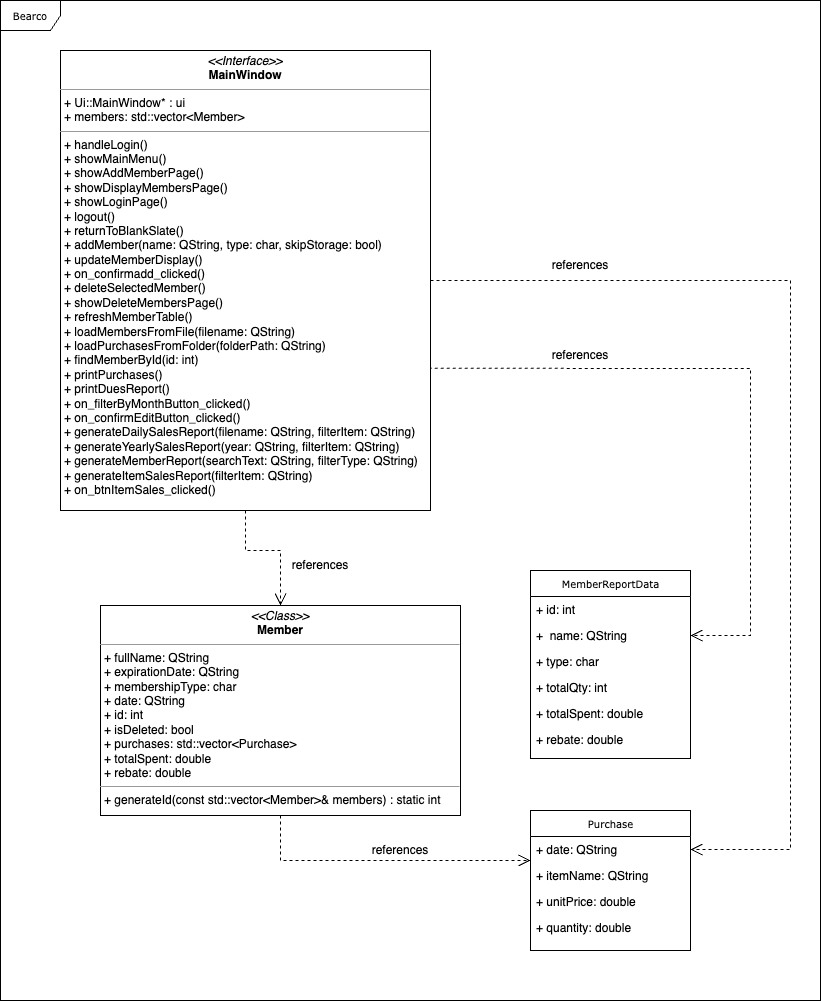

The diagram above was exported from draw.io. Its source (the exported page's mxGraphModel, read from the mxfile embedded in the PNG):
<mxGraphModel dx="920" dy="620" grid="1" gridSize="10" guides="1" tooltips="1" connect="1" arrows="1" fold="1" page="1" pageScale="1" pageWidth="850" pageHeight="1100" background="none" math="0" shadow="0">
  <root>
    <mxCell id="0" />
    <mxCell id="1" parent="0" />
    <mxCell id="17acba5748e5396b-1" value="Bearco" style="shape=umlFrame;whiteSpace=wrap;html=1;rounded=0;shadow=0;comic=0;labelBackgroundColor=none;strokeWidth=1;fontFamily=Verdana;fontSize=10;align=center;" parent="1" vertex="1">
      <mxGeometry x="20" y="20" width="820" height="1000" as="geometry" />
    </mxCell>
    <mxCell id="17acba5748e5396b-20" value="MemberReportData" style="swimlane;html=1;fontStyle=0;childLayout=stackLayout;horizontal=1;startSize=26;fillColor=none;horizontalStack=0;resizeParent=1;resizeLast=0;collapsible=1;marginBottom=0;swimlaneFillColor=#ffffff;rounded=0;shadow=0;comic=0;labelBackgroundColor=none;strokeWidth=1;fontFamily=Verdana;fontSize=10;align=center;" parent="1" vertex="1">
      <mxGeometry x="550" y="590" width="160" height="188" as="geometry" />
    </mxCell>
    <mxCell id="17acba5748e5396b-21" value="+&amp;nbsp;&lt;span style=&quot;background-color: transparent;&quot;&gt;id: int&lt;/span&gt;&lt;span style=&quot;background-color: transparent; color: light-dark(rgb(0, 0, 0), rgb(255, 255, 255));&quot;&gt;&amp;nbsp;&lt;/span&gt;" style="text;html=1;strokeColor=none;fillColor=none;align=left;verticalAlign=top;spacingLeft=4;spacingRight=4;whiteSpace=wrap;overflow=hidden;rotatable=0;points=[[0,0.5],[1,0.5]];portConstraint=eastwest;" parent="17acba5748e5396b-20" vertex="1">
      <mxGeometry y="26" width="160" height="26" as="geometry" />
    </mxCell>
    <mxCell id="17acba5748e5396b-24" value="+&amp;nbsp;&amp;nbsp;name: QString" style="text;html=1;strokeColor=none;fillColor=none;align=left;verticalAlign=top;spacingLeft=4;spacingRight=4;whiteSpace=wrap;overflow=hidden;rotatable=0;points=[[0,0.5],[1,0.5]];portConstraint=eastwest;" parent="17acba5748e5396b-20" vertex="1">
      <mxGeometry y="52" width="160" height="26" as="geometry" />
    </mxCell>
    <mxCell id="17acba5748e5396b-26" value="+ type: char" style="text;html=1;strokeColor=none;fillColor=none;align=left;verticalAlign=top;spacingLeft=4;spacingRight=4;whiteSpace=wrap;overflow=hidden;rotatable=0;points=[[0,0.5],[1,0.5]];portConstraint=eastwest;" parent="17acba5748e5396b-20" vertex="1">
      <mxGeometry y="78" width="160" height="26" as="geometry" />
    </mxCell>
    <mxCell id="hkbY7G_Tg0zrt5ctHPGf-1" value="+ totalQty: int" style="text;html=1;strokeColor=none;fillColor=none;align=left;verticalAlign=top;spacingLeft=4;spacingRight=4;whiteSpace=wrap;overflow=hidden;rotatable=0;points=[[0,0.5],[1,0.5]];portConstraint=eastwest;" vertex="1" parent="17acba5748e5396b-20">
      <mxGeometry y="104" width="160" height="26" as="geometry" />
    </mxCell>
    <mxCell id="hkbY7G_Tg0zrt5ctHPGf-2" value="+ totalSpent: double" style="text;html=1;strokeColor=none;fillColor=none;align=left;verticalAlign=top;spacingLeft=4;spacingRight=4;whiteSpace=wrap;overflow=hidden;rotatable=0;points=[[0,0.5],[1,0.5]];portConstraint=eastwest;" vertex="1" parent="17acba5748e5396b-20">
      <mxGeometry y="130" width="160" height="26" as="geometry" />
    </mxCell>
    <mxCell id="hkbY7G_Tg0zrt5ctHPGf-4" value="+ rebate: double" style="text;html=1;strokeColor=none;fillColor=none;align=left;verticalAlign=top;spacingLeft=4;spacingRight=4;whiteSpace=wrap;overflow=hidden;rotatable=0;points=[[0,0.5],[1,0.5]];portConstraint=eastwest;" vertex="1" parent="17acba5748e5396b-20">
      <mxGeometry y="156" width="160" height="26" as="geometry" />
    </mxCell>
    <mxCell id="17acba5748e5396b-30" value="Purchase" style="swimlane;html=1;fontStyle=0;childLayout=stackLayout;horizontal=1;startSize=26;fillColor=none;horizontalStack=0;resizeParent=1;resizeLast=0;collapsible=1;marginBottom=0;swimlaneFillColor=#ffffff;rounded=0;shadow=0;comic=0;labelBackgroundColor=none;strokeWidth=1;fontFamily=Verdana;fontSize=10;align=center;" parent="1" vertex="1">
      <mxGeometry x="550" y="830" width="160" height="140" as="geometry" />
    </mxCell>
    <mxCell id="17acba5748e5396b-31" value="+&amp;nbsp;&lt;span style=&quot;background-color: transparent;&quot;&gt;date: QString&lt;/span&gt;" style="text;html=1;strokeColor=none;fillColor=none;align=left;verticalAlign=top;spacingLeft=4;spacingRight=4;whiteSpace=wrap;overflow=hidden;rotatable=0;points=[[0,0.5],[1,0.5]];portConstraint=eastwest;" parent="17acba5748e5396b-30" vertex="1">
      <mxGeometry y="26" width="160" height="26" as="geometry" />
    </mxCell>
    <mxCell id="17acba5748e5396b-32" value="+ itemName: QString&lt;div&gt;&lt;span style=&quot;background-color: transparent; color: light-dark(rgb(0, 0, 0), rgb(255, 255, 255));&quot;&gt;&lt;br&gt;&lt;/span&gt;&lt;/div&gt;" style="text;html=1;strokeColor=none;fillColor=none;align=left;verticalAlign=top;spacingLeft=4;spacingRight=4;whiteSpace=wrap;overflow=hidden;rotatable=0;points=[[0,0.5],[1,0.5]];portConstraint=eastwest;" parent="17acba5748e5396b-30" vertex="1">
      <mxGeometry y="52" width="160" height="26" as="geometry" />
    </mxCell>
    <mxCell id="17acba5748e5396b-33" value="+ unitPrice: double" style="text;html=1;strokeColor=none;fillColor=none;align=left;verticalAlign=top;spacingLeft=4;spacingRight=4;whiteSpace=wrap;overflow=hidden;rotatable=0;points=[[0,0.5],[1,0.5]];portConstraint=eastwest;" parent="17acba5748e5396b-30" vertex="1">
      <mxGeometry y="78" width="160" height="26" as="geometry" />
    </mxCell>
    <mxCell id="hkbY7G_Tg0zrt5ctHPGf-6" value="+&amp;nbsp;&lt;span style=&quot;background-color: transparent; color: light-dark(rgb(0, 0, 0), rgb(255, 255, 255));&quot;&gt;quantity:&amp;nbsp;&lt;/span&gt;double" style="text;html=1;strokeColor=none;fillColor=none;align=left;verticalAlign=top;spacingLeft=4;spacingRight=4;whiteSpace=wrap;overflow=hidden;rotatable=0;points=[[0,0.5],[1,0.5]];portConstraint=eastwest;" vertex="1" parent="17acba5748e5396b-30">
      <mxGeometry y="104" width="160" height="26" as="geometry" />
    </mxCell>
    <mxCell id="5d2195bd80daf111-35" style="edgeStyle=orthogonalEdgeStyle;rounded=0;html=1;dashed=1;labelBackgroundColor=none;startFill=0;endArrow=open;endFill=0;endSize=10;fontFamily=Verdana;fontSize=10;exitX=1;exitY=0.5;exitDx=0;exitDy=0;entryX=1;entryY=0.5;entryDx=0;entryDy=0;" parent="1" source="5d2195bd80daf111-20" target="17acba5748e5396b-31" edge="1">
      <mxGeometry relative="1" as="geometry">
        <Array as="points">
          <mxPoint x="810" y="300" />
          <mxPoint x="810" y="869" />
        </Array>
        <mxPoint x="510" y="540" as="sourcePoint" />
        <mxPoint x="510" y="581" as="targetPoint" />
      </mxGeometry>
    </mxCell>
    <mxCell id="5d2195bd80daf111-34" style="edgeStyle=orthogonalEdgeStyle;rounded=0;html=1;dashed=1;labelBackgroundColor=none;startFill=0;endArrow=open;endFill=0;endSize=10;fontFamily=Verdana;fontSize=10;exitX=0.995;exitY=0.691;exitDx=0;exitDy=0;exitPerimeter=0;entryX=1;entryY=0.5;entryDx=0;entryDy=0;" parent="1" source="5d2195bd80daf111-20" target="17acba5748e5396b-24" edge="1">
      <mxGeometry relative="1" as="geometry">
        <Array as="points">
          <mxPoint x="770" y="388" />
          <mxPoint x="770" y="655" />
        </Array>
        <mxPoint x="470" y="530" as="sourcePoint" />
        <mxPoint x="580" y="530" as="targetPoint" />
      </mxGeometry>
    </mxCell>
    <mxCell id="5d2195bd80daf111-18" value="&lt;p style=&quot;margin:0px;margin-top:4px;text-align:center;&quot;&gt;&lt;i&gt;&amp;lt;&amp;lt;Class&amp;gt;&amp;gt;&lt;/i&gt;&lt;br&gt;&lt;b&gt;Member&lt;/b&gt;&lt;/p&gt;&lt;hr size=&quot;1&quot;&gt;&lt;p style=&quot;margin:0px;margin-left:4px;&quot;&gt;+ f&lt;span style=&quot;background-color: transparent;&quot;&gt;ullName: QString&amp;nbsp;&lt;/span&gt;&lt;br&gt;&lt;/p&gt;&lt;p style=&quot;margin:0px;margin-left:4px;&quot;&gt;+ expirationDate: QString&lt;/p&gt;&lt;p style=&quot;margin:0px;margin-left:4px;&quot;&gt;+ membershipType: char&lt;/p&gt;&lt;p style=&quot;margin:0px;margin-left:4px;&quot;&gt;+ date: QString&lt;/p&gt;&lt;p style=&quot;margin:0px;margin-left:4px;&quot;&gt;+ id: int&lt;/p&gt;&lt;p style=&quot;margin:0px;margin-left:4px;&quot;&gt;+ isDeleted: bool&lt;/p&gt;&lt;p style=&quot;margin:0px;margin-left:4px;&quot;&gt;+ purchases: std::vector&amp;lt;Purchase&amp;gt;&lt;/p&gt;&lt;p style=&quot;margin:0px;margin-left:4px;&quot;&gt;+ totalSpent: double&lt;/p&gt;&lt;p style=&quot;margin:0px;margin-left:4px;&quot;&gt;+ rebate: double&amp;nbsp;&amp;nbsp;&lt;/p&gt;&lt;hr size=&quot;1&quot;&gt;&lt;p style=&quot;margin:0px;margin-left:4px;&quot;&gt;+ generateId(const std::vector&amp;lt;Member&amp;gt;&amp;amp; members) : static int&lt;br&gt;&lt;br&gt;&lt;/p&gt;" style="verticalAlign=top;align=left;overflow=fill;fontSize=12;fontFamily=Helvetica;html=1;rounded=0;shadow=0;comic=0;labelBackgroundColor=none;strokeWidth=1;spacing=6;" parent="1" vertex="1">
      <mxGeometry x="120" y="625" width="360" height="210" as="geometry" />
    </mxCell>
    <mxCell id="5d2195bd80daf111-24" style="edgeStyle=orthogonalEdgeStyle;rounded=0;html=1;dashed=1;labelBackgroundColor=none;startFill=0;endArrow=open;endFill=0;endSize=10;fontFamily=Verdana;fontSize=10;exitX=0.5;exitY=1;exitDx=0;exitDy=0;" parent="1" source="5d2195bd80daf111-18" target="17acba5748e5396b-30" edge="1">
      <mxGeometry relative="1" as="geometry">
        <Array as="points">
          <mxPoint x="300" y="880" />
        </Array>
        <mxPoint x="340" y="870" as="sourcePoint" />
      </mxGeometry>
    </mxCell>
    <mxCell id="5d2195bd80daf111-20" value="&lt;p style=&quot;margin:0px;margin-top:4px;text-align:center;&quot;&gt;&lt;i&gt;&amp;lt;&amp;lt;Interface&amp;gt;&amp;gt;&lt;/i&gt;&lt;br&gt;&lt;b&gt;MainWindow&lt;/b&gt;&lt;/p&gt;&lt;hr size=&quot;1&quot;&gt;&lt;p style=&quot;margin:0px;margin-left:4px;&quot;&gt;+ Ui::MainWindow* : ui&lt;br&gt;+ members: std::vector&amp;lt;Member&amp;gt;&lt;/p&gt;&lt;hr size=&quot;1&quot;&gt;&lt;p style=&quot;margin:0px;margin-left:4px;&quot;&gt;+&amp;nbsp;&lt;span style=&quot;background-color: transparent;&quot;&gt;handleLogin()&amp;nbsp;&amp;nbsp;&lt;/span&gt;&lt;/p&gt;&lt;p style=&quot;margin:0px;margin-left:4px;&quot;&gt;&lt;span style=&quot;background-color: transparent; color: light-dark(rgb(0, 0, 0), rgb(255, 255, 255));&quot;&gt;+ showMainMenu()&lt;/span&gt;&lt;/p&gt;&lt;p style=&quot;margin:0px;margin-left:4px;&quot;&gt;+ showAddMemberPage()&lt;/p&gt;&lt;p style=&quot;margin:0px;margin-left:4px;&quot;&gt;+ showDisplayMembersPage()&amp;nbsp;&lt;/p&gt;&lt;p style=&quot;margin:0px;margin-left:4px;&quot;&gt;+ showLoginPage()&lt;/p&gt;&lt;p style=&quot;margin:0px;margin-left:4px;&quot;&gt;+ logout()&lt;/p&gt;&lt;p style=&quot;margin:0px;margin-left:4px;&quot;&gt;+ returnToBlankSlate()&lt;/p&gt;&lt;p style=&quot;margin:0px;margin-left:4px;&quot;&gt;+ addMember(name: QString, type: char, skipStorage: bool)&lt;/p&gt;&lt;p style=&quot;margin:0px;margin-left:4px;&quot;&gt;+ updateMemberDisplay()&lt;/p&gt;&lt;p style=&quot;margin:0px;margin-left:4px;&quot;&gt;+ on_confirmadd_clicked()&amp;nbsp;&lt;/p&gt;&lt;p style=&quot;margin:0px;margin-left:4px;&quot;&gt;+ deleteSelectedMember()&amp;nbsp;&lt;/p&gt;&lt;p style=&quot;margin:0px;margin-left:4px;&quot;&gt;+ showDeleteMembersPage()&lt;/p&gt;&lt;p style=&quot;margin:0px;margin-left:4px;&quot;&gt;+ refreshMemberTable()&amp;nbsp;&lt;/p&gt;&lt;p style=&quot;margin:0px;margin-left:4px;&quot;&gt;+ loadMembersFromFile(filename: QString)&lt;/p&gt;&lt;p style=&quot;margin:0px;margin-left:4px;&quot;&gt;+ loadPurchasesFromFolder(folderPath: QString)&amp;nbsp;&lt;/p&gt;&lt;p style=&quot;margin:0px;margin-left:4px;&quot;&gt;+ findMemberById(id: int)&amp;nbsp;&lt;/p&gt;&lt;p style=&quot;margin:0px;margin-left:4px;&quot;&gt;+ printPurchases()&amp;nbsp;&lt;/p&gt;&lt;p style=&quot;margin:0px;margin-left:4px;&quot;&gt;+ printDuesReport()&lt;/p&gt;&lt;p style=&quot;margin:0px;margin-left:4px;&quot;&gt;+ on_filterByMonthButton_clicked()&lt;/p&gt;&lt;p style=&quot;margin:0px;margin-left:4px;&quot;&gt;+ on_confirmEditButton_clicked()&lt;/p&gt;&lt;p style=&quot;margin:0px;margin-left:4px;&quot;&gt;+ generateDailySalesReport(filename: QString, filterItem: QString)&lt;/p&gt;&lt;p style=&quot;margin:0px;margin-left:4px;&quot;&gt;+ generateYearlySalesReport(year: QString, filterItem: QString)&lt;/p&gt;&lt;p style=&quot;margin:0px;margin-left:4px;&quot;&gt;+ generateMemberReport(searchText: QString, filterType: QString)&lt;/p&gt;&lt;p style=&quot;margin:0px;margin-left:4px;&quot;&gt;+ generateItemSalesReport(filterItem: QString)&lt;/p&gt;&lt;p style=&quot;margin:0px;margin-left:4px;&quot;&gt;+ on_btnItemSales_clicked()&amp;nbsp;&amp;nbsp;&lt;/p&gt;" style="verticalAlign=top;align=left;overflow=fill;fontSize=12;fontFamily=Helvetica;html=1;rounded=0;shadow=0;comic=0;labelBackgroundColor=none;strokeWidth=1" parent="1" vertex="1">
      <mxGeometry x="80" y="70" width="370" height="460" as="geometry" />
    </mxCell>
    <mxCell id="hkbY7G_Tg0zrt5ctHPGf-7" value="references" style="text;html=1;align=center;verticalAlign=middle;whiteSpace=wrap;rounded=0;" vertex="1" parent="1">
      <mxGeometry x="390" y="855" width="60" height="30" as="geometry" />
    </mxCell>
    <mxCell id="hkbY7G_Tg0zrt5ctHPGf-9" style="edgeStyle=orthogonalEdgeStyle;rounded=0;html=1;dashed=1;labelBackgroundColor=none;startFill=0;endArrow=open;endFill=0;endSize=10;fontFamily=Verdana;fontSize=10;exitX=0.5;exitY=1;exitDx=0;exitDy=0;entryX=0.5;entryY=0;entryDx=0;entryDy=0;" edge="1" parent="1" source="5d2195bd80daf111-20" target="5d2195bd80daf111-18">
      <mxGeometry relative="1" as="geometry">
        <Array as="points">
          <mxPoint x="265" y="570" />
          <mxPoint x="300" y="570" />
        </Array>
        <mxPoint x="458" y="398" as="sourcePoint" />
        <mxPoint x="720" y="665" as="targetPoint" />
      </mxGeometry>
    </mxCell>
    <mxCell id="hkbY7G_Tg0zrt5ctHPGf-10" value="references" style="text;html=1;align=center;verticalAlign=middle;whiteSpace=wrap;rounded=0;" vertex="1" parent="1">
      <mxGeometry x="310" y="570" width="60" height="30" as="geometry" />
    </mxCell>
    <mxCell id="hkbY7G_Tg0zrt5ctHPGf-11" value="references" style="text;html=1;align=center;verticalAlign=middle;whiteSpace=wrap;rounded=0;" vertex="1" parent="1">
      <mxGeometry x="570" y="360" width="60" height="30" as="geometry" />
    </mxCell>
    <mxCell id="hkbY7G_Tg0zrt5ctHPGf-12" value="references" style="text;html=1;align=center;verticalAlign=middle;whiteSpace=wrap;rounded=0;" vertex="1" parent="1">
      <mxGeometry x="570" y="270" width="60" height="30" as="geometry" />
    </mxCell>
  </root>
</mxGraphModel>